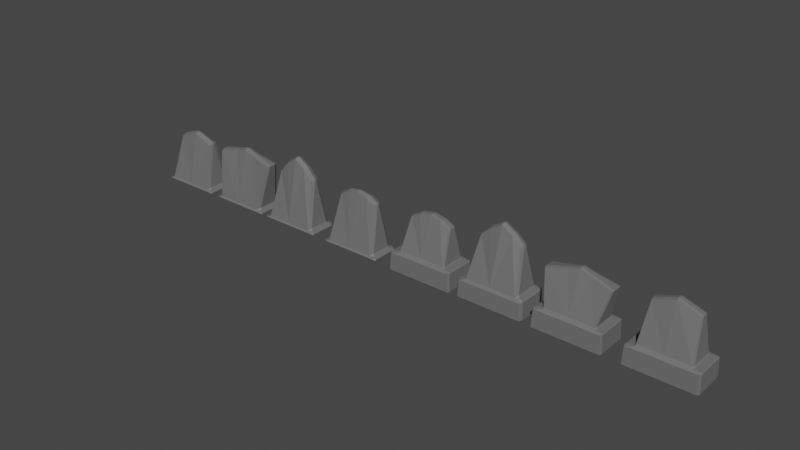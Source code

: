 # Source: Gravestones.blend  (saved by Blender 3.6.13; exported with 4.5.12 LTS)
import bpy
from mathutils import Matrix  # noqa: F401  (used for matrix-valued properties, if any)

bpy.ops.wm.read_factory_settings(use_empty=True)
scene = bpy.context.scene
scene.name = 'Scene'

# ---- collections
col_collection = bpy.data.collections.new('Collection'); scene.collection.children.link(col_collection)

# ---- materials (node trees are filled in below, after node groups)
mat_headstone = bpy.data.materials.new('Headstone')
mat_headstone.alpha_threshold = 0.0
mat_headstone.use_transparent_shadow = False
mat_headstone.roughness = 0.5
mat_headstone.line_color = (0.0, 0.0, 0.0, 1.0)

# ---- material node trees
mat_headstone.use_nodes = True; mat_headstone.node_tree.nodes.clear()
_N = mat_headstone.node_tree.nodes; _L = mat_headstone.node_tree.links
n0 = _N.new('ShaderNodeBsdfPrincipled'); n0.name = 'Principled BSDF'; n0.location = (10, 300)
n0.distribution = 'GGX'
n0.subsurface_method = 'RANDOM_WALK_SKIN'
n0.inputs[0].default_value = (0.1473, 0.1473, 0.1473, 1.0)
n0.inputs[2].default_value = 0.5866
n0.inputs[3].default_value = 1.45
n0.inputs[13].default_value = 0.5551
n0.inputs[27].default_value = (0.0, 0.0, 0.0, 1.0)
n0.inputs[28].default_value = 1.0
n1 = _N.new('ShaderNodeOutputMaterial'); n1.name = 'Material Output'; n1.location = (300, 300)
_L.new(n0.outputs[0], n1.inputs[0])
n1.is_active_output = True

# ---- world
world_world = bpy.data.worlds.new('World'); scene.world = world_world
world_world.use_nodes = True; world_world.node_tree.nodes.clear()
_N = world_world.node_tree.nodes; _L = world_world.node_tree.links
n0 = _N.new('ShaderNodeOutputWorld'); n0.name = 'World Output'; n0.location = (300, 300)
n1 = _N.new('ShaderNodeBackground'); n1.name = 'Background'; n1.location = (10, 300)
n1.inputs[0].default_value = (0.05088, 0.05088, 0.05088, 1.0)
_L.new(n1.outputs[0], n0.inputs[0])
n0.is_active_output = True
world_world.color = (0.05088, 0.05088, 0.05088)
world_world.use_sun_shadow = False
world_world.sun_shadow_jitter_overblur = 0.0

# ---- meshes
me_cube_010 = bpy.data.meshes.new('Cube.010')
me_cube_010.from_pydata([(1.17, 0.1966, -0.7809), (1.142, 0.1969, -0.8109), (1.14, 0.2267, -0.7808), (1.142, -0.2575, -0.8109), (1.17, -0.2571, -0.7809), (1.14, -0.2872, -0.7808), (-1.144, -0.2575, -0.8109), (-1.143, -0.2872, -0.7808), (-1.173, -0.2571, -0.7809), (-1.143, 0.2267, -0.7808), (-1.144, 0.1969, -0.8109), (-1.173, 0.1966, -0.7809), (0.7204, 0.07972, 1.205), (0.7202, 0.04729, 1.237), (0.7513, 0.04964, 1.197), (0.7204, -0.05217, 1.205), (0.7513, -0.0218, 1.197), (0.7202, -0.01755, 1.237), (-0.7227, -0.05215, 1.206), (-0.7228, -0.01755, 1.237), (-0.7535, -0.02181, 1.197), (-0.7227, 0.07971, 1.205), (-0.7535, 0.04964, 1.197), (-0.7228, 0.04729, 1.237), (-0.001306, 0.1969, -0.8109), (-0.001306, 0.2267, -0.7808), (-0.001306, -0.2575, -0.8109), (-0.001306, -0.2872, -0.7808), (-0.02969, 0.04116, 1.479), (0.02708, 0.04116, 1.479), (-0.001306, 0.07305, 1.457), (0.02708, -0.009521, 1.479), (-0.02969, -0.009521, 1.479), (-0.001306, -0.04317, 1.457), (-0.5617, 0.2267, -0.7808), (-0.5535, 0.1969, -0.8109), (0.559, 0.2267, -0.7808), (0.5509, 0.1969, -0.8109), (1.11, 0.2201, -0.1673), (0.8657, 0.1969, -0.1177), (1.109, 0.1842, -0.1329), (1.14, 0.19, -0.1672), (0.8657, -0.2574, -0.1177), (1.11, -0.2806, -0.1673), (1.14, -0.2506, -0.1672), (1.109, -0.2448, -0.1329), (-0.8516, -0.2574, -0.1177), (-1.112, -0.2451, -0.1331), (-1.143, -0.2506, -0.1672), (-1.113, -0.2806, -0.1673), (-1.113, 0.2201, -0.1673), (-1.143, 0.19, -0.1672), (-1.112, 0.1845, -0.1331), (-0.8516, 0.1969, -0.1177), (-0.001306, 0.1984, -0.116), (-0.001306, 0.2201, -0.1673), (-0.001306, -0.2806, -0.1673), (-0.001306, -0.259, -0.116), (0.8664, 0.1416, -0.06827), (0.8989, 0.1485, -0.1025), (0.8657, 0.1974, -0.1171), (0.8362, 0.1718, -0.06798), (0.8664, -0.1999, -0.06827), (0.8362, -0.2303, -0.06819), (0.8657, -0.2579, -0.1171), (0.8989, -0.2091, -0.1025), (-0.8524, -0.1999, -0.06824), (-0.8845, -0.2088, -0.1023), (-0.8516, -0.258, -0.117), (-0.8222, -0.2303, -0.06819), (-0.8524, 0.1416, -0.06824), (-0.8222, 0.1718, -0.06798), (-0.8516, 0.1974, -0.117), (-0.8845, 0.1483, -0.1023), (-0.001306, 0.1954, -0.1129), (-0.001306, 0.1721, -0.06171), (-0.001306, -0.2559, -0.1129), (-0.001306, -0.2309, -0.06187)], [], [(55, 34, 9, 50), (77, 33, 18, 69), (13, 29, 31, 17), (30, 75, 71, 21), (28, 23, 19, 32), (12, 61, 75, 30), (40, 59, 65, 45), (24, 26, 35), (55, 36, 25), (55, 25, 34), (38, 2, 36, 55), (63, 15, 33, 77), (66, 20, 22, 70), (5, 43, 56, 27), (42, 64, 76, 57), (8, 48, 51, 11), (27, 56, 49, 7), (35, 26, 6, 10), (1, 3, 26, 37), (37, 26, 24), (58, 14, 16, 62), (57, 76, 68, 46), (74, 54, 53, 72), (47, 67, 73, 52), (60, 39, 54, 74), (0, 1, 2), (3, 4, 5), (6, 7, 8), (9, 10, 11), (12, 13, 14), (15, 16, 17), (18, 19, 20), (21, 22, 23), (28, 29, 30), (31, 32, 33), (38, 39, 40, 41), (42, 43, 44, 45), (46, 47, 48, 49), (50, 51, 52, 53), (58, 59, 60, 61), (62, 63, 64, 65), (66, 67, 68, 69), (70, 71, 72, 73), (0, 4, 3, 1), (35, 10, 9, 34), (61, 12, 14, 58), (62, 16, 15, 63), (8, 11, 10, 6), (69, 18, 20, 66), (70, 22, 21, 71), (13, 17, 16, 14), (19, 23, 22, 20), (37, 24, 25, 36), (28, 32, 31, 29), (24, 35, 34, 25), (57, 46, 49, 56), (1, 37, 36, 2), (42, 57, 56, 43), (2, 38, 41, 0), (4, 44, 43, 5), (7, 49, 48, 8), (11, 51, 50, 9), (77, 69, 68, 76), (60, 74, 75, 61), (74, 72, 71, 75), (47, 52, 51, 48), (63, 77, 76, 64), (40, 45, 44, 41), (39, 60, 59, 40), (45, 65, 64, 42), (46, 68, 67, 47), (52, 73, 72, 53), (32, 19, 18, 33), (55, 50, 53, 54), (38, 55, 54, 39), (66, 70, 73, 67), (58, 62, 65, 59), (27, 7, 6, 26), (12, 30, 29, 13), (5, 27, 26, 3), (17, 31, 33, 15), (30, 21, 23, 28), (0, 41, 44, 4)])
me_cube_010.materials.append(mat_headstone)
me_cube_010.use_remesh_preserve_volume = False
me_cube_010.use_remesh_preserve_attributes = False
me_cube_010.use_mirror_vertex_groups = False
me_cube_010.update()
me_cube_006 = bpy.data.meshes.new('Cube.006')
me_cube_006.from_pydata([(1.907e-06, 0.1924, -0.5382), (1.907e-06, -0.2221, -0.5382), (1.118, 0.1873, -0.6309), (1.01, 0.2163, -0.5823), (1.122, 0.175, -0.6101), (1.118, -0.2169, -0.6309), (1.122, -0.2046, -0.6101), (1.01, -0.2459, -0.5823), (-1.118, -0.2169, -0.6309), (-1.01, -0.2459, -0.5823), (-1.122, -0.2046, -0.6101), (-1.118, 0.1873, -0.6309), (-1.122, 0.175, -0.6101), (-1.01, 0.2163, -0.5823), (0.7194, 0.09711, 1.016), (0.6978, 0.03723, 1.1), (0.7565, 0.04117, 1.027), (0.7565, 0.01631, 1.027), (0.6978, 0.02282, 1.1), (0.7195, -0.04048, 1.016), (-0.7195, -0.04048, 1.016), (-0.6978, 0.02282, 1.1), (-0.7565, 0.01631, 1.027), (-0.7565, 0.04117, 1.027), (-0.6978, 0.03723, 1.1), (-0.7194, 0.09711, 1.016), (1.907e-06, 0.1873, -0.6309), (1.907e-06, 0.2163, -0.5823), (1.907e-06, -0.2169, -0.6309), (1.907e-06, -0.2459, -0.5823), (0.05207, 0.02878, 1.325), (1.907e-06, 0.08766, 1.268), (-0.05207, 0.02878, 1.325), (-0.05207, 0.02878, 1.325), (1.907e-06, -0.03377, 1.268), (0.05207, 0.02878, 1.325), (0.9384, 0.1338, -0.4834), (0.9961, 0.1474, -0.5589), (0.9047, 0.1924, -0.5382), (0.9384, -0.1602, -0.4834), (0.9049, -0.2221, -0.5382), (0.9961, -0.177, -0.5589), (-0.9384, -0.1602, -0.4834), (-0.9961, -0.177, -0.5589), (-0.9049, -0.2221, -0.5382), (-0.9384, 0.1338, -0.4834), (-0.9047, 0.1924, -0.5382), (-0.9961, 0.1474, -0.5589)], [], [(0, 27, 13, 46), (14, 0, 31), (25, 0, 46), (32, 24, 21, 33), (14, 38, 0), (42, 22, 23, 45), (40, 19, 1), (1, 20, 44), (1, 34, 20), (7, 40, 1, 29), (1, 19, 34), (2, 5, 28, 26), (36, 16, 17, 39), (10, 43, 47, 12), (15, 30, 35, 18), (31, 0, 25), (29, 1, 44, 9), (26, 28, 8, 11), (38, 3, 27, 0), (2, 3, 4), (5, 6, 7), (8, 9, 10), (11, 12, 13), (14, 15, 16), (17, 18, 19), (20, 21, 22), (23, 24, 25), (30, 31, 32), (33, 34, 35), (36, 37, 38), (39, 40, 41), (42, 43, 44), (45, 46, 47), (4, 6, 5, 2), (38, 14, 16, 36), (39, 17, 19, 40), (10, 12, 11, 8), (44, 20, 22, 42), (45, 23, 25, 46), (15, 18, 17, 16), (21, 24, 23, 22), (32, 33, 35, 30), (31, 25, 24, 32), (3, 38, 37, 4), (6, 41, 40, 7), (9, 44, 43, 10), (12, 47, 46, 13), (2, 26, 27, 3), (26, 11, 13, 27), (42, 45, 47, 43), (36, 39, 41, 37), (29, 9, 8, 28), (18, 35, 34, 19), (7, 29, 28, 5), (33, 21, 20, 34), (14, 31, 30, 15), (4, 37, 41, 6)])
me_cube_006.materials.append(mat_headstone)
me_cube_006.use_remesh_preserve_volume = False
me_cube_006.use_remesh_preserve_attributes = False
me_cube_006.use_mirror_vertex_groups = False
me_cube_006.update()
me_cube_005 = bpy.data.meshes.new('Cube.005')
me_cube_005.from_pydata([(0.0, 0.187, -0.7742), (0.0, -0.2276, -0.7742), (1.118, 0.1816, -0.8669), (0.9832, 0.2107, -0.8182), (1.122, 0.1692, -0.8461), (1.118, -0.2222, -0.8669), (1.122, -0.2098, -0.8461), (0.9832, -0.2513, -0.8182), (-1.118, -0.2222, -0.8669), (-0.9832, -0.2513, -0.8182), (-1.122, -0.2098, -0.8461), (-1.118, 0.1816, -0.8669), (-1.122, 0.1692, -0.8461), (-0.9832, 0.2107, -0.8182), (1.123, 0.1239, 0.8061), (1.142, 0.06698, 0.8585), (1.188, 0.07175, 0.791), (1.123, -0.07767, 0.8063), (1.188, -0.0253, 0.791), (1.142, -0.01769, 0.8585), (-1.188, -0.0253, 0.791), (-1.123, -0.07767, 0.8063), (-1.142, -0.01769, 0.8585), (-1.188, 0.07175, 0.791), (-1.142, 0.06698, 0.8585), (-1.123, 0.1239, 0.8061), (0.0, 0.1816, -0.8669), (0.0, 0.2107, -0.8182), (0.0, -0.2222, -0.8669), (0.0, -0.2513, -0.8182), (0.05285, 0.02337, 1.143), (0.0, 0.08105, 1.102), (-0.05285, 0.02337, 1.143), (0.05285, 0.02343, 1.143), (-0.05285, 0.02343, 1.143), (-4.626e-07, -0.03721, 1.102), (-0.3947, 0.02967, 1.036), (-0.3829, 0.08811, 0.9822), (-0.3829, -0.04148, 0.9825), (-0.3947, 0.01962, 1.036), (0.3947, 0.02967, 1.036), (0.3829, 0.08811, 0.9822), (0.3829, -0.04148, 0.9825), (0.3947, 0.01962, 1.036), (0.9535, 0.1295, -0.7195), (0.9963, 0.1417, -0.7951), (0.8774, 0.187, -0.7742), (0.9535, -0.1668, -0.7195), (0.8774, -0.2276, -0.7742), (0.9963, -0.1823, -0.7951), (-0.9535, -0.1668, -0.7195), (-0.9963, -0.1823, -0.7951), (-0.8774, -0.2276, -0.7742), (-0.9535, 0.1295, -0.7195), (-0.8774, 0.187, -0.7742), (-0.9963, 0.1417, -0.7951)], [], [(0, 27, 13, 54), (37, 0, 54, 25), (15, 40, 43, 19), (36, 24, 22, 39), (1, 38, 21, 52), (14, 46, 0, 41), (1, 35, 38), (32, 36, 39, 34), (1, 42, 35), (7, 48, 1, 29), (48, 17, 42, 1), (50, 20, 23, 53), (2, 5, 28, 26), (44, 16, 18, 47), (10, 51, 55, 12), (40, 30, 33, 43), (31, 0, 37), (41, 0, 31), (29, 1, 52, 9), (26, 28, 8, 11), (46, 3, 27, 0), (2, 3, 4), (5, 6, 7), (8, 9, 10), (11, 12, 13), (14, 15, 16), (17, 18, 19), (20, 21, 22), (23, 24, 25), (30, 31, 32), (33, 34, 35), (44, 45, 46), (47, 48, 49), (50, 51, 52), (53, 54, 55), (4, 6, 5, 2), (46, 14, 16, 44), (47, 18, 17, 48), (10, 12, 11, 8), (52, 21, 20, 50), (53, 23, 25, 54), (15, 19, 18, 16), (37, 25, 24, 36), (39, 22, 21, 38), (22, 24, 23, 20), (41, 31, 30, 40), (43, 33, 35, 42), (32, 34, 33, 30), (31, 37, 36, 32), (34, 39, 38, 35), (14, 41, 40, 15), (19, 43, 42, 17), (3, 46, 45, 4), (6, 49, 48, 7), (9, 52, 51, 10), (12, 55, 54, 13), (2, 26, 27, 3), (26, 11, 13, 27), (50, 53, 55, 51), (44, 47, 49, 45), (29, 9, 8, 28), (7, 29, 28, 5), (4, 45, 49, 6)])
me_cube_005.materials.append(mat_headstone)
me_cube_005.use_remesh_preserve_volume = False
me_cube_005.use_remesh_preserve_attributes = False
me_cube_005.use_mirror_vertex_groups = False
me_cube_005.update()
me_cube_004 = bpy.data.meshes.new('Cube.004')
me_cube_004.from_pydata([(1.17, 0.1946, -0.9099), (1.142, 0.1949, -0.94), (1.14, 0.2247, -0.9099), (1.142, -0.2594, -0.94), (1.17, -0.2591, -0.9099), (1.14, -0.2892, -0.9099), (-1.144, -0.2594, -0.94), (-1.143, -0.2892, -0.9099), (-1.173, -0.2591, -0.9099), (-1.143, 0.2247, -0.9099), (-1.144, 0.1949, -0.94), (-1.173, 0.1946, -0.9099), (1.086, 0.1071, 0.8895), (1.092, 0.07538, 0.9188), (1.115, 0.07838, 0.8819), (1.086, -0.08373, 0.8897), (1.115, -0.05478, 0.8819), (1.092, -0.04967, 0.9188), (-1.116, -0.05476, 0.882), (-1.087, -0.08372, 0.8898), (-1.094, -0.04967, 0.9188), (-1.116, 0.07837, 0.882), (-1.094, 0.07538, 0.9188), (-1.087, 0.1071, 0.8896), (-0.001132, 0.1949, -0.94), (-0.001132, 0.2247, -0.9099), (-0.001132, -0.2594, -0.94), (-0.001132, -0.2892, -0.9099), (-0.001132, 0.07124, 1.177), (-0.001133, 0.03891, 1.208), (-0.001133, -0.01115, 1.208), (-0.001133, -0.04546, 1.177), (-0.5615, 0.2247, -0.9099), (-0.5534, 0.1949, -0.94), (-0.3958, 0.04302, 1.102), (-0.3872, 0.07526, 1.073), (-0.3873, -0.05148, 1.073), (-0.3958, -0.01732, 1.102), (0.5592, 0.2247, -0.9099), (0.5511, 0.1949, -0.94), (0.3935, 0.04302, 1.102), (0.385, 0.07526, 1.073), (0.385, -0.05149, 1.073), (0.3935, -0.01732, 1.102), (1.11, 0.2181, -0.2963), (0.8659, 0.1949, -0.2468), (1.109, 0.1822, -0.2619), (1.14, 0.188, -0.2963), (0.8659, -0.2594, -0.2468), (1.11, -0.2826, -0.2963), (1.14, -0.2525, -0.2963), (1.109, -0.2467, -0.2619), (-0.8514, -0.2594, -0.2468), (-1.111, -0.2471, -0.2622), (-1.143, -0.2525, -0.2963), (-1.113, -0.2826, -0.2963), (-1.113, 0.2181, -0.2963), (-1.143, 0.188, -0.2963), (-1.111, 0.1826, -0.2622), (-0.8514, 0.1949, -0.2468), (-0.001132, 0.1965, -0.245), (-0.001132, 0.2181, -0.2963), (-0.001132, -0.2826, -0.2963), (-0.001132, -0.261, -0.245), (0.8758, 0.1402, -0.1979), (0.899, 0.1466, -0.2316), (0.8659, 0.1954, -0.2461), (0.8452, 0.1703, -0.1971), (0.8758, -0.2022, -0.1979), (0.8451, -0.2324, -0.1973), (0.8659, -0.2599, -0.2461), (0.899, -0.2111, -0.2316), (-0.8615, -0.2022, -0.198), (-0.8844, -0.2108, -0.2313), (-0.8514, -0.2599, -0.2461), (-0.8308, -0.2324, -0.1973), (-0.8615, 0.1402, -0.198), (-0.8308, 0.1703, -0.1971), (-0.8514, 0.1954, -0.2461), (-0.8844, 0.1463, -0.2313), (-0.001132, 0.1934, -0.242), (-0.001132, 0.17, -0.1908), (-0.001132, -0.2579, -0.242), (-0.001132, -0.2325, -0.191)], [], [(61, 32, 9, 56), (35, 81, 77, 23), (13, 40, 43, 17), (34, 22, 20, 37), (83, 36, 19, 75), (12, 67, 81, 41), (41, 81, 28), (83, 31, 36), (29, 34, 37, 30), (24, 26, 33), (61, 38, 25), (46, 65, 71, 51), (83, 42, 31), (61, 25, 32), (44, 2, 38, 61), (69, 15, 42, 83), (72, 18, 21, 76), (5, 49, 62, 27), (48, 70, 82, 63), (8, 54, 57, 11), (27, 62, 55, 7), (33, 26, 6, 10), (1, 3, 26, 39), (39, 26, 24), (28, 81, 35), (40, 29, 30, 43), (64, 14, 16, 68), (63, 82, 74, 52), (80, 60, 59, 78), (53, 73, 79, 58), (66, 45, 60, 80), (0, 1, 2), (3, 4, 5), (6, 7, 8), (9, 10, 11), (12, 13, 14), (15, 16, 17), (18, 19, 20), (21, 22, 23), (44, 45, 46, 47), (48, 49, 50, 51), (52, 53, 54, 55), (56, 57, 58, 59), (64, 65, 66, 67), (68, 69, 70, 71), (72, 73, 74, 75), (76, 77, 78, 79), (0, 4, 3, 1), (33, 10, 9, 32), (67, 12, 14, 64), (68, 16, 15, 69), (8, 11, 10, 6), (75, 19, 18, 72), (76, 21, 23, 77), (13, 17, 16, 14), (35, 23, 22, 34), (37, 20, 19, 36), (20, 22, 21, 18), (39, 24, 25, 38), (41, 28, 29, 40), (43, 30, 31, 42), (24, 33, 32, 25), (28, 35, 34, 29), (30, 37, 36, 31), (63, 52, 55, 62), (1, 39, 38, 2), (48, 63, 62, 49), (12, 41, 40, 13), (17, 43, 42, 15), (2, 44, 47, 0), (4, 50, 49, 5), (7, 55, 54, 8), (11, 57, 56, 9), (83, 75, 74, 82), (66, 80, 81, 67), (80, 78, 77, 81), (53, 58, 57, 54), (69, 83, 82, 70), (46, 51, 50, 47), (45, 66, 65, 46), (51, 71, 70, 48), (52, 74, 73, 53), (58, 79, 78, 59), (61, 56, 59, 60), (44, 61, 60, 45), (72, 76, 79, 73), (64, 68, 71, 65), (27, 7, 6, 26), (5, 27, 26, 3), (0, 47, 50, 4)])
me_cube_004.materials.append(mat_headstone)
me_cube_004.use_remesh_preserve_volume = False
me_cube_004.use_remesh_preserve_attributes = False
me_cube_004.use_mirror_vertex_groups = False
me_cube_004.update()
me_cube_003 = bpy.data.meshes.new('Cube.003')
me_cube_003.from_pydata([(-0.001639, 0.1905, -0.3452), (-0.00164, -0.255, -0.3452), (1.17, 0.1757, -1.016), (1.123, 0.1763, -1.065), (1.121, 0.2245, -1.016), (1.123, -0.2408, -1.065), (1.17, -0.2403, -1.016), (1.121, -0.289, -1.016), (-1.125, -0.2408, -1.065), (-1.123, -0.289, -1.016), (-1.172, -0.2403, -1.016), (-1.123, 0.2245, -1.016), (-1.125, 0.1763, -1.065), (-1.172, 0.1757, -1.016), (0.6935, 0.08093, 1.047), (0.7122, 0.02664, 1.092), (0.7555, 0.03066, 1.012), (0.6939, -0.0596, 1.047), (0.7555, -0.007695, 1.012), (0.7122, -0.0009301, 1.092), (-0.7572, -0.007704, 1.012), (-0.6966, -0.05949, 1.047), (-0.7144, -0.0009295, 1.092), (-0.7572, 0.03067, 1.012), (-0.7144, 0.02664, 1.092), (-0.6962, 0.08087, 1.046), (-0.001131, 0.1763, -1.065), (-0.001131, 0.2245, -1.016), (-0.001131, -0.2408, -1.065), (-0.001131, -0.289, -1.016), (0.04035, 0.02069, 1.591), (-0.001146, 0.07266, 1.557), (-0.04262, 0.02069, 1.591), (0.04035, 0.00685, 1.591), (-0.04262, 0.00685, 1.591), (-0.001147, -0.04764, 1.557), (-0.5452, 0.2245, -1.016), (-0.5321, 0.1763, -1.065), (-0.3958, 0.02437, 1.373), (-0.3839, 0.07665, 1.321), (-0.384, -0.05363, 1.321), (-0.3958, 0.001337, 1.373), (0.543, 0.2245, -1.016), (0.5298, 0.1763, -1.065), (0.3935, 0.02437, 1.373), (0.3816, 0.07665, 1.321), (0.3817, -0.05363, 1.321), (0.3935, 0.001337, 1.373), (1.093, 0.2183, -0.4398), (0.8801, 0.1896, -0.3513), (1.091, 0.1617, -0.3814), (1.141, 0.1696, -0.4398), (0.8801, -0.2541, -0.3513), (1.093, -0.2828, -0.4398), (1.141, -0.2341, -0.4398), (1.091, -0.2262, -0.3814), (-0.8644, -0.2541, -0.3513), (-1.093, -0.2269, -0.3822), (-1.144, -0.2341, -0.4398), (-1.095, -0.2828, -0.4398), (-1.095, 0.2183, -0.4398), (-1.144, 0.1696, -0.4398), (-1.093, 0.1624, -0.3822), (-0.8644, 0.1896, -0.3513), (-0.001595, 0.1928, -0.3492), (-0.001131, 0.2183, -0.4398), (-0.001131, -0.2828, -0.4398), (-0.001596, -0.2574, -0.3492), (0.9403, 0.1375, -0.304), (0.9948, 0.148, -0.362), (0.8893, 0.1904, -0.3519), (0.9403, -0.1986, -0.304), (0.8894, -0.2549, -0.3519), (0.9948, -0.2125, -0.362), (-0.9256, -0.1986, -0.304), (-0.9797, -0.212, -0.3612), (-0.8747, -0.2549, -0.3519), (-0.9256, 0.1375, -0.304), (-0.8747, 0.1904, -0.3519), (-0.9797, 0.1475, -0.3612)], [], [(65, 36, 11, 60), (39, 0, 78, 25), (15, 44, 47, 19), (38, 24, 22, 41), (1, 40, 21, 76), (14, 70, 0, 45), (45, 0, 31), (1, 35, 40), (32, 38, 41, 34), (26, 28, 37), (65, 42, 27), (50, 69, 73, 55), (1, 46, 35), (65, 27, 36), (48, 4, 42, 65), (72, 17, 46, 1), (74, 20, 23, 77), (7, 53, 66, 29), (52, 72, 1, 67), (10, 58, 61, 13), (29, 66, 59, 9), (37, 28, 8, 12), (3, 5, 28, 43), (43, 28, 26), (31, 0, 39), (44, 30, 33, 47), (68, 16, 18, 71), (67, 1, 76, 56), (0, 64, 63, 78), (57, 75, 79, 62), (70, 49, 64, 0), (2, 3, 4), (5, 6, 7), (8, 9, 10), (11, 12, 13), (14, 15, 16), (17, 18, 19), (20, 21, 22), (23, 24, 25), (30, 31, 32), (33, 34, 35), (48, 49, 50, 51), (52, 53, 54, 55), (56, 57, 58, 59), (60, 61, 62, 63), (68, 69, 70), (71, 72, 73), (74, 75, 76), (77, 78, 79), (2, 6, 5, 3), (37, 12, 11, 36), (70, 14, 16, 68), (71, 18, 17, 72), (10, 13, 12, 8), (76, 21, 20, 74), (77, 23, 25, 78), (15, 19, 18, 16), (39, 25, 24, 38), (41, 22, 21, 40), (22, 24, 23, 20), (43, 26, 27, 42), (45, 31, 30, 44), (47, 33, 35, 46), (32, 34, 33, 30), (26, 37, 36, 27), (31, 39, 38, 32), (34, 41, 40, 35), (67, 56, 59, 66), (3, 43, 42, 4), (52, 67, 66, 53), (14, 45, 44, 15), (19, 47, 46, 17), (4, 48, 51, 2), (6, 54, 53, 7), (9, 59, 58, 10), (13, 61, 60, 11), (57, 62, 61, 58), (50, 55, 54, 51), (49, 70, 69, 50), (55, 73, 72, 52), (56, 76, 75, 57), (62, 79, 78, 63), (65, 60, 63, 64), (48, 65, 64, 49), (74, 77, 79, 75), (68, 71, 73, 69), (29, 9, 8, 28), (7, 29, 28, 5), (2, 51, 54, 6)])
me_cube_003.materials.append(mat_headstone)
me_cube_003.use_remesh_preserve_volume = False
me_cube_003.use_remesh_preserve_attributes = False
me_cube_003.use_mirror_vertex_groups = False
me_cube_003.update()
me_cube_002 = bpy.data.meshes.new('Cube.002')
me_cube_002.from_pydata([(4.768e-07, 0.187, -0.8491), (4.768e-07, -0.2276, -0.8491), (1.118, 0.1817, -0.9418), (0.9838, 0.2107, -0.8932), (1.122, 0.1694, -0.921), (1.118, -0.2223, -0.9418), (1.122, -0.21, -0.921), (0.9838, -0.2513, -0.8932), (-1.118, -0.2223, -0.9418), (-0.9838, -0.2513, -0.8932), (-1.122, -0.21, -0.921), (-1.118, 0.1817, -0.9418), (-1.122, 0.1694, -0.921), (-0.9838, 0.2107, -0.8932), (0.6834, 0.09259, 0.7707), (0.7139, 0.03209, 0.8128), (0.7565, 0.03561, 0.716), (0.684, -0.04818, 0.7711), (0.7565, 0.01091, 0.716), (0.7139, 0.0172, 0.8128), (-0.7565, 0.01091, 0.716), (-0.684, -0.04818, 0.7711), (-0.7139, 0.01721, 0.8128), (-0.7565, 0.03561, 0.716), (-0.7139, 0.03209, 0.8128), (-0.6834, 0.09259, 0.7707), (4.768e-07, 0.1817, -0.9418), (4.768e-07, 0.2107, -0.8932), (4.768e-07, -0.2223, -0.9418), (4.768e-07, -0.2513, -0.8932), (0.04541, 0.02337, 1.428), (4.768e-07, 0.08118, 1.388), (-0.04541, 0.02337, 1.428), (0.04541, 0.02337, 1.428), (-0.04541, 0.02337, 1.428), (1.476e-08, -0.03744, 1.388), (-0.3947, 0.02981, 1.186), (-0.3824, 0.08824, 1.122), (-0.3824, -0.04172, 1.123), (-0.3947, 0.01948, 1.186), (0.3947, 0.02981, 1.186), (0.3824, 0.08824, 1.122), (0.3824, -0.04172, 1.123), (0.3947, 0.01948, 1.186), (0.9384, 0.1282, -0.7942), (0.9962, 0.1418, -0.8699), (0.8779, 0.187, -0.8491), (0.9384, -0.1655, -0.7942), (0.8779, -0.2276, -0.8491), (0.9962, -0.1824, -0.8699), (-0.9384, -0.1655, -0.7942), (-0.9962, -0.1824, -0.8699), (-0.8779, -0.2276, -0.8491), (-0.9384, 0.1282, -0.7942), (-0.8779, 0.187, -0.8491), (-0.9962, 0.1418, -0.8699)], [], [(0, 27, 13, 54), (37, 0, 54, 25), (15, 40, 43, 19), (36, 24, 22, 39), (1, 38, 21, 52), (14, 46, 0, 41), (1, 35, 38), (32, 36, 39, 34), (1, 42, 35), (7, 48, 1, 29), (48, 17, 42, 1), (50, 20, 23, 53), (2, 5, 28, 26), (44, 16, 18, 47), (10, 51, 55, 12), (40, 30, 33, 43), (31, 0, 37), (41, 0, 31), (29, 1, 52, 9), (26, 28, 8, 11), (46, 3, 27, 0), (2, 3, 4), (5, 6, 7), (8, 9, 10), (11, 12, 13), (14, 15, 16), (17, 18, 19), (20, 21, 22), (23, 24, 25), (30, 31, 32), (33, 34, 35), (44, 45, 46), (47, 48, 49), (50, 51, 52), (53, 54, 55), (4, 6, 5, 2), (46, 14, 16, 44), (47, 18, 17, 48), (10, 12, 11, 8), (52, 21, 20, 50), (53, 23, 25, 54), (15, 19, 18, 16), (37, 25, 24, 36), (39, 22, 21, 38), (22, 24, 23, 20), (41, 31, 30, 40), (43, 33, 35, 42), (32, 34, 33, 30), (31, 37, 36, 32), (34, 39, 38, 35), (14, 41, 40, 15), (19, 43, 42, 17), (3, 46, 45, 4), (6, 49, 48, 7), (9, 52, 51, 10), (12, 55, 54, 13), (2, 26, 27, 3), (26, 11, 13, 27), (50, 53, 55, 51), (44, 47, 49, 45), (29, 9, 8, 28), (7, 29, 28, 5), (4, 45, 49, 6)])
me_cube_002.materials.append(mat_headstone)
me_cube_002.use_remesh_preserve_volume = False
me_cube_002.use_remesh_preserve_attributes = False
me_cube_002.use_mirror_vertex_groups = False
me_cube_002.update()
me_cube_001 = bpy.data.meshes.new('Cube.001')
me_cube_001.from_pydata([(1.17, 0.1946, -0.9076), (1.142, 0.1949, -0.9377), (1.14, 0.2247, -0.9076), (1.142, -0.2594, -0.9377), (1.17, -0.2591, -0.9076), (1.14, -0.2892, -0.9076), (-1.144, -0.2594, -0.9377), (-1.143, -0.2892, -0.9076), (-1.173, -0.2591, -0.9076), (-1.143, 0.2247, -0.9076), (-1.144, 0.1949, -0.9377), (-1.173, 0.1946, -0.9076), (0.7205, 0.07843, 0.895), (0.7222, 0.04538, 0.9277), (0.7519, 0.04799, 0.8836), (0.7206, -0.05548, 0.8954), (0.7519, -0.02436, 0.8836), (0.7222, -0.01967, 0.9277), (-0.7537, -0.02437, 0.8836), (-0.7226, -0.05544, 0.8955), (-0.7245, -0.01967, 0.9277), (-0.7537, 0.04799, 0.8836), (-0.7245, 0.04538, 0.9277), (-0.7225, 0.07841, 0.8951), (-0.001131, 0.1949, -0.9377), (-0.001131, 0.2247, -0.9076), (-0.001131, -0.2594, -0.9377), (-0.001131, -0.2892, -0.9076), (-0.001131, 0.07127, 1.145), (-0.001131, 0.03893, 1.175), (-0.001132, -0.01117, 1.175), (-0.001132, -0.04551, 1.145), (-0.5615, 0.2247, -0.9076), (-0.5534, 0.1949, -0.9377), (-0.3958, 0.04304, 1.104), (-0.3871, 0.07529, 1.075), (-0.3872, -0.05154, 1.075), (-0.3958, -0.01733, 1.104), (0.5592, 0.2247, -0.9076), (0.5511, 0.1949, -0.9377), (0.3935, 0.04304, 1.104), (0.3848, 0.07529, 1.075), (0.3849, -0.05154, 1.075), (0.3935, -0.01733, 1.104), (1.11, 0.2181, -0.294), (0.8659, 0.1949, -0.2445), (1.109, 0.1822, -0.2596), (1.14, 0.188, -0.294), (0.8659, -0.2594, -0.2445), (1.11, -0.2826, -0.294), (1.14, -0.2525, -0.294), (1.109, -0.2467, -0.2596), (-0.8514, -0.2594, -0.2445), (-1.111, -0.2471, -0.2599), (-1.143, -0.2525, -0.294), (-1.113, -0.2826, -0.294), (-1.113, 0.2181, -0.294), (-1.143, 0.188, -0.294), (-1.111, 0.1826, -0.2599), (-0.8514, 0.1949, -0.2445), (-0.001131, 0.1965, -0.2427), (-0.001131, 0.2181, -0.294), (-0.001131, -0.2826, -0.294), (-0.001131, -0.261, -0.2427), (0.8661, 0.1393, -0.1951), (0.899, 0.1466, -0.2293), (0.8659, 0.1954, -0.2438), (0.8359, 0.1695, -0.1948), (0.8661, -0.2011, -0.1951), (0.8359, -0.2316, -0.195), (0.8659, -0.2599, -0.2438), (0.899, -0.2111, -0.2293), (-0.8519, -0.2011, -0.195), (-0.8844, -0.2108, -0.229), (-0.8514, -0.2599, -0.2438), (-0.8217, -0.2316, -0.195), (-0.8519, 0.1393, -0.195), (-0.8216, 0.1695, -0.1948), (-0.8514, 0.1954, -0.2438), (-0.8844, 0.1463, -0.229), (-0.001131, 0.1934, -0.2397), (-0.001131, 0.1698, -0.1885), (-0.001131, -0.2579, -0.2397), (-0.001131, -0.2323, -0.1887)], [], [(61, 32, 9, 56), (35, 81, 77, 23), (13, 40, 43, 17), (34, 22, 20, 37), (83, 36, 19, 75), (12, 67, 81, 41), (41, 81, 28), (83, 31, 36), (29, 34, 37, 30), (24, 26, 33), (61, 38, 25), (46, 65, 71, 51), (83, 42, 31), (61, 25, 32), (44, 2, 38, 61), (69, 15, 42, 83), (72, 18, 21, 76), (5, 49, 62, 27), (48, 70, 82, 63), (8, 54, 57, 11), (27, 62, 55, 7), (33, 26, 6, 10), (1, 3, 26, 39), (39, 26, 24), (28, 81, 35), (40, 29, 30, 43), (64, 14, 16, 68), (63, 82, 74, 52), (80, 60, 59, 78), (53, 73, 79, 58), (66, 45, 60, 80), (0, 1, 2), (3, 4, 5), (6, 7, 8), (9, 10, 11), (12, 13, 14), (15, 16, 17), (18, 19, 20), (21, 22, 23), (44, 45, 46, 47), (48, 49, 50, 51), (52, 53, 54, 55), (56, 57, 58, 59), (64, 65, 66, 67), (68, 69, 70, 71), (72, 73, 74, 75), (76, 77, 78, 79), (0, 4, 3, 1), (33, 10, 9, 32), (67, 12, 14, 64), (68, 16, 15, 69), (8, 11, 10, 6), (75, 19, 18, 72), (76, 21, 23, 77), (13, 17, 16, 14), (35, 23, 22, 34), (37, 20, 19, 36), (20, 22, 21, 18), (39, 24, 25, 38), (41, 28, 29, 40), (43, 30, 31, 42), (24, 33, 32, 25), (28, 35, 34, 29), (30, 37, 36, 31), (63, 52, 55, 62), (1, 39, 38, 2), (48, 63, 62, 49), (12, 41, 40, 13), (17, 43, 42, 15), (2, 44, 47, 0), (4, 50, 49, 5), (7, 55, 54, 8), (11, 57, 56, 9), (83, 75, 74, 82), (66, 80, 81, 67), (80, 78, 77, 81), (53, 58, 57, 54), (69, 83, 82, 70), (46, 51, 50, 47), (45, 66, 65, 46), (51, 71, 70, 48), (52, 74, 73, 53), (58, 79, 78, 59), (61, 56, 59, 60), (44, 61, 60, 45), (72, 76, 79, 73), (64, 68, 71, 65), (27, 7, 6, 26), (5, 27, 26, 3), (0, 47, 50, 4)])
me_cube_001.materials.append(mat_headstone)
me_cube_001.use_remesh_preserve_volume = False
me_cube_001.use_remesh_preserve_attributes = False
me_cube_001.use_mirror_vertex_groups = False
me_cube_001.update()
me_cube_007 = bpy.data.meshes.new('Cube.007')
me_cube_007.from_pydata([(2.384e-07, 0.187, -0.7695), (0.0, -0.2276, -0.7695), (1.118, 0.1824, -0.8622), (0.9861, 0.2111, -0.8142), (1.122, 0.1702, -0.8417), (1.118, -0.223, -0.8622), (1.122, -0.2108, -0.8417), (0.9861, -0.2517, -0.8142), (-1.118, -0.223, -0.8622), (-0.9861, -0.2517, -0.8142), (-1.122, -0.2108, -0.8417), (-1.118, 0.1824, -0.8622), (-1.122, 0.1702, -0.8417), (-0.9861, 0.2111, -0.8142), (0.6873, 0.09107, 0.8234), (0.7018, 0.03267, 0.8762), (0.7564, 0.03624, 0.7962), (0.6873, -0.04532, 0.8237), (0.7564, 0.01031, 0.7962), (0.7018, 0.01662, 0.8762), (-0.7564, 0.01031, 0.7962), (-0.6873, -0.04532, 0.8237), (-0.7018, 0.01662, 0.8762), (-0.7564, 0.03624, 0.7962), (-0.7018, 0.03267, 0.8762), (-0.6873, 0.09107, 0.8234), (2.131e-07, 0.1824, -0.8622), (2.384e-07, 0.2111, -0.8142), (2.529e-08, -0.223, -0.8622), (0.0, -0.2517, -0.8142), (2.384e-07, 0.08106, 1.056), (-1.192e-07, 0.02321, 1.112), (-1.192e-07, 0.0232, 1.112), (-4.626e-07, -0.03723, 1.056), (-0.3947, 0.03049, 1.041), (-0.3828, 0.08812, 0.9868), (-0.3829, -0.0415, 0.987), (-0.3947, 0.0188, 1.041), (0.3947, 0.03049, 1.041), (0.3828, 0.08812, 0.9868), (0.3829, -0.0415, 0.987), (0.3947, 0.0188, 1.041), (0.9385, 0.129, -0.7153), (0.9956, 0.1424, -0.7901), (0.8787, 0.187, -0.7695), (0.9385, -0.1663, -0.7153), (0.8787, -0.2276, -0.7695), (0.9956, -0.183, -0.7901), (-0.9385, -0.1663, -0.7153), (-0.9956, -0.183, -0.7901), (-0.8787, -0.2276, -0.7695), (-0.9385, 0.129, -0.7153), (-0.8787, 0.187, -0.7695), (-0.9956, 0.1424, -0.7901)], [], [(0, 27, 13, 52), (35, 0, 52, 25), (15, 38, 41, 19), (34, 24, 22, 37), (1, 36, 21, 50), (14, 44, 0, 39), (1, 33, 36), (31, 34, 37, 32), (1, 40, 33), (7, 46, 1, 29), (46, 17, 40, 1), (48, 20, 23, 51), (2, 5, 28, 26), (42, 16, 18, 45), (10, 49, 53, 12), (38, 31, 32, 41), (30, 0, 35), (39, 0, 30), (29, 1, 50, 9), (26, 28, 8, 11), (44, 3, 27, 0), (2, 3, 4), (5, 6, 7), (8, 9, 10), (11, 12, 13), (14, 15, 16), (17, 18, 19), (20, 21, 22), (23, 24, 25), (42, 43, 44), (45, 46, 47), (48, 49, 50), (51, 52, 53), (4, 6, 5, 2), (44, 14, 16, 42), (45, 18, 17, 46), (10, 12, 11, 8), (50, 21, 20, 48), (51, 23, 25, 52), (15, 19, 18, 16), (35, 25, 24, 34), (37, 22, 21, 36), (22, 24, 23, 20), (39, 30, 31, 38), (41, 32, 33, 40), (30, 35, 34, 31), (32, 37, 36, 33), (14, 39, 38, 15), (19, 41, 40, 17), (3, 44, 43, 4), (6, 47, 46, 7), (9, 50, 49, 10), (12, 53, 52, 13), (2, 26, 27, 3), (26, 11, 13, 27), (48, 51, 53, 49), (42, 45, 47, 43), (29, 9, 8, 28), (7, 29, 28, 5), (4, 43, 47, 6)])
me_cube_007.materials.append(mat_headstone)
me_cube_007.use_remesh_preserve_volume = False
me_cube_007.use_remesh_preserve_attributes = False
me_cube_007.use_mirror_vertex_groups = False
me_cube_007.update()

# ---- objects
ob_cube_007 = bpy.data.objects.new('Cube.007', me_cube_010)
ob_cube_006 = bpy.data.objects.new('Cube.006', me_cube_006)
ob_cube_005 = bpy.data.objects.new('Cube.005', me_cube_005)
ob_cube_004 = bpy.data.objects.new('Cube.004', me_cube_004)
ob_cube_003 = bpy.data.objects.new('Cube.003', me_cube_003)
ob_cube_002 = bpy.data.objects.new('Cube.002', me_cube_002)
ob_cube_001 = bpy.data.objects.new('Cube.001', me_cube_001)
ob_cube = bpy.data.objects.new('Cube', me_cube_007)

# ---- transforms, parenting, visibility, modifiers, constraints
ob_cube_007.location = (9.736, -0.7437, 1.143)
ob_cube_007.scale = (1.0, 2.361, 1.0)
ob_cube_007.lock_rotations_4d = False
ob_cube_007.empty_display_type = 'ARROWS'
ob_cube_007.lineart.crease_threshold = 0.0
ob_cube_006.location = (-9.351, -0.7802, 0.9821)
ob_cube_006.scale = (1.0, 2.361, 1.0)
ob_cube_006.lock_rotations_4d = False
ob_cube_006.empty_display_type = 'ARROWS'
ob_cube_006.lineart.crease_threshold = 0.0
ob_cube_005.location = (-6.768, -0.7673, 1.218)
ob_cube_005.scale = (1.0, 2.361, 1.0)
ob_cube_005.lock_rotations_4d = False
ob_cube_005.empty_display_type = 'ARROWS'
ob_cube_005.lineart.crease_threshold = 0.0
ob_cube_004.location = (6.775, -0.739, 1.272)
ob_cube_004.scale = (1.0, 2.361, 1.0)
ob_cube_004.lock_rotations_4d = False
ob_cube_004.empty_display_type = 'ARROWS'
ob_cube_004.lineart.crease_threshold = 0.0
ob_cube_003.location = (4.097, -0.739, 1.397)
ob_cube_003.scale = (1.0, 2.361, 1.0)
ob_cube_003.lock_rotations_4d = False
ob_cube_003.empty_display_type = 'ARROWS'
ob_cube_003.lineart.crease_threshold = 0.0
ob_cube_002.location = (-4.291, -0.7673, 1.293)
ob_cube_002.scale = (1.0, 2.361, 1.0)
ob_cube_002.lock_rotations_4d = False
ob_cube_002.empty_display_type = 'ARROWS'
ob_cube_002.lineart.crease_threshold = 0.0
ob_cube_001.location = (1.457, -0.739, 1.27)
ob_cube_001.scale = (1.0, 2.361, 1.0)
ob_cube_001.lock_rotations_4d = False
ob_cube_001.empty_display_type = 'ARROWS'
ob_cube_001.lineart.crease_threshold = 0.0
ob_cube.location = (-1.534, -0.7673, 1.213)
ob_cube.scale = (1.0, 2.361, 1.0)
ob_cube.lock_rotations_4d = False
ob_cube.empty_display_type = 'ARROWS'
ob_cube.lineart.crease_threshold = 0.0

# ---- collection membership
col_collection.objects.link(ob_cube_007)
col_collection.objects.link(ob_cube_006)
col_collection.objects.link(ob_cube_005)
col_collection.objects.link(ob_cube_004)
col_collection.objects.link(ob_cube_003)
col_collection.objects.link(ob_cube_002)
col_collection.objects.link(ob_cube_001)
col_collection.objects.link(ob_cube)

# ---- scene / render settings (as saved in the file)
scene.frame_start = 1; scene.frame_end = 250; scene.frame_set(1)
scene.render.engine = 'BLENDER_EEVEE_NEXT'
scene.cycles.sampling_pattern = 'TABULATED_SOBOL'
scene.cycles.use_light_tree = False
scene.view_settings.view_transform = 'Filmic'
bpy.context.view_layer.update()

# ---- added for rendering (the .blend has no active camera and no usable light): camera, sun
cam_auto = bpy.data.cameras.new('AutoCamera')
cam_auto.lens = 50.0
cam_auto.sensor_width = 36.0
cam_auto.clip_end = 1000.0
ob_auto_camera = bpy.data.objects.new('AutoCamera', cam_auto)
scene.collection.objects.link(ob_auto_camera)
ob_auto_camera.location = (20.181, -24.7722, 17.6315)
ob_auto_camera.rotation_euler = (1.09748, -7.21219e-08, 0.694738)
scene.camera = ob_auto_camera
light_auto_sun = bpy.data.lights.new('AutoSun', 'SUN')
light_auto_sun.energy = 3.0
light_auto_sun.angle = 0.0523599
ob_auto_sun = bpy.data.objects.new('AutoSun', light_auto_sun)
scene.collection.objects.link(ob_auto_sun)
ob_auto_sun.rotation_euler = (0.872665, 0.174533, 0.523599)
bpy.context.view_layer.update()
